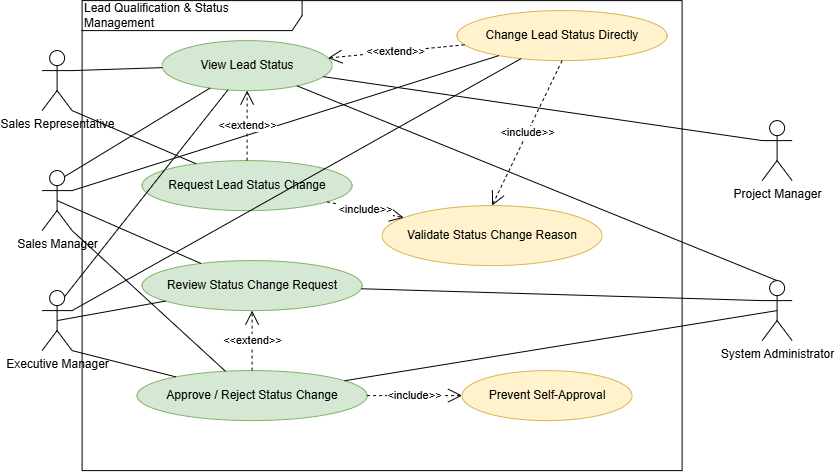

The diagram above was exported from draw.io. Its source (the exported page's mxGraphModel, read from the mxfile embedded in the PNG):
<mxGraphModel dx="771" dy="-508" grid="1" gridSize="10" guides="1" tooltips="1" connect="1" arrows="1" fold="1" page="1" pageScale="1" pageWidth="850" pageHeight="1100" math="0" shadow="0">
  <root>
    <mxCell id="0" />
    <mxCell id="1" parent="0" />
    <mxCell id="2" parent="1" style="shape=umlFrame;whiteSpace=wrap;html=1;width=220;height=30;align=left;" value="Lead Qualification &amp; Status Management" vertex="1">
      <mxGeometry height="470" width="600" x="120" y="1840" as="geometry" />
    </mxCell>
    <mxCell id="3" parent="1" style="shape=umlActor;verticalLabelPosition=bottom;verticalAlign=top;html=1;outlineConnect=0;" value="Sales Representative" vertex="1">
      <mxGeometry height="60" width="30" x="80" y="1890" as="geometry" />
    </mxCell>
    <mxCell id="4" parent="1" style="shape=umlActor;verticalLabelPosition=bottom;verticalAlign=top;html=1;outlineConnect=0;" value="Sales Manager" vertex="1">
      <mxGeometry height="60" width="30" x="80" y="2010" as="geometry" />
    </mxCell>
    <mxCell id="5" parent="1" style="shape=umlActor;verticalLabelPosition=bottom;verticalAlign=top;html=1;outlineConnect=0;" value="Executive Manager" vertex="1">
      <mxGeometry height="60" width="30" x="80" y="2130" as="geometry" />
    </mxCell>
    <mxCell id="6" parent="1" style="shape=umlActor;verticalLabelPosition=bottom;verticalAlign=top;html=1;outlineConnect=0;" value="Project Manager" vertex="1">
      <mxGeometry height="60" width="30" x="800" y="1960" as="geometry" />
    </mxCell>
    <mxCell id="7" parent="1" style="shape=umlActor;verticalLabelPosition=bottom;verticalAlign=top;html=1;outlineConnect=0;" value="System Administrator" vertex="1">
      <mxGeometry height="60" width="30" x="800" y="2120" as="geometry" />
    </mxCell>
    <mxCell id="8" parent="1" style="ellipse;whiteSpace=wrap;html=1;fillColor=#d5e8d4;strokeColor=#82b366;" value="View Lead Status" vertex="1">
      <mxGeometry height="50" width="170" x="200" y="1880" as="geometry" />
    </mxCell>
    <mxCell id="9" parent="1" style="ellipse;whiteSpace=wrap;html=1;fillColor=#fff2cc;strokeColor=#d6b656;" value="Change Lead Status Directly" vertex="1">
      <mxGeometry height="50" width="210" x="495" y="1850" as="geometry" />
    </mxCell>
    <mxCell id="10" parent="1" style="ellipse;whiteSpace=wrap;html=1;fillColor=#d5e8d4;strokeColor=#82b366;" value="Request Lead Status Change" vertex="1">
      <mxGeometry height="50" width="210" x="180" y="2000" as="geometry" />
    </mxCell>
    <mxCell id="11" parent="1" style="ellipse;whiteSpace=wrap;html=1;fillColor=#d5e8d4;strokeColor=#82b366;" value="Review Status Change Request" vertex="1">
      <mxGeometry height="50" width="220" x="180" y="2100" as="geometry" />
    </mxCell>
    <mxCell id="12" parent="1" style="ellipse;whiteSpace=wrap;html=1;fillColor=#d5e8d4;strokeColor=#82b366;" value="Approve / Reject Status Change" vertex="1">
      <mxGeometry height="50" width="230" x="175" y="2210" as="geometry" />
    </mxCell>
    <mxCell id="13" parent="1" style="ellipse;whiteSpace=wrap;html=1;fillColor=#fff2cc;strokeColor=#d6b656;" value="Validate Status Change Reason" vertex="1">
      <mxGeometry height="60" width="220" x="420" y="2045" as="geometry" />
    </mxCell>
    <mxCell id="14" parent="1" style="ellipse;whiteSpace=wrap;html=1;fillColor=#fff2cc;strokeColor=#d6b656;" value="Prevent Self-Approval" vertex="1">
      <mxGeometry height="50" width="170" x="500" y="2210" as="geometry" />
    </mxCell>
    <mxCell id="15" edge="1" parent="1" source="3" style="endArrow=none;html=1;rounded=0;exitX=1;exitY=0.3333333333333333;exitDx=0;exitDy=0;exitPerimeter=0;" target="8" value="">
      <mxGeometry relative="1" as="geometry" />
    </mxCell>
    <mxCell id="16" edge="1" parent="1" source="3" style="endArrow=none;html=1;rounded=0;exitX=1;exitY=1;exitDx=0;exitDy=0;exitPerimeter=0;" target="10" value="">
      <mxGeometry relative="1" as="geometry" />
    </mxCell>
    <mxCell id="17" edge="1" parent="1" source="4" style="endArrow=none;html=1;rounded=0;exitX=0.75;exitY=0.1;exitDx=0;exitDy=0;exitPerimeter=0;" target="8" value="">
      <mxGeometry relative="1" as="geometry" />
    </mxCell>
    <mxCell id="18" edge="1" parent="1" source="4" style="endArrow=none;html=1;rounded=0;exitX=1;exitY=0.3333333333333333;exitDx=0;exitDy=0;exitPerimeter=0;" target="9" value="">
      <mxGeometry relative="1" as="geometry" />
    </mxCell>
    <mxCell id="19" edge="1" parent="1" source="4" style="endArrow=none;html=1;rounded=0;exitX=0.5;exitY=0.5;exitDx=0;exitDy=0;exitPerimeter=0;" target="11" value="">
      <mxGeometry relative="1" as="geometry" />
    </mxCell>
    <mxCell id="20" edge="1" parent="1" source="4" style="endArrow=none;html=1;rounded=0;exitX=1;exitY=1;exitDx=0;exitDy=0;exitPerimeter=0;" target="12" value="">
      <mxGeometry relative="1" as="geometry" />
    </mxCell>
    <mxCell id="21" edge="1" parent="1" source="5" style="endArrow=none;html=1;rounded=0;exitX=0.75;exitY=0.1;exitDx=0;exitDy=0;exitPerimeter=0;" target="8" value="">
      <mxGeometry relative="1" as="geometry" />
    </mxCell>
    <mxCell id="22" edge="1" parent="1" source="5" style="endArrow=none;html=1;rounded=0;exitX=1;exitY=0.3333333333333333;exitDx=0;exitDy=0;exitPerimeter=0;" target="9" value="">
      <mxGeometry relative="1" as="geometry" />
    </mxCell>
    <mxCell id="23" edge="1" parent="1" source="5" style="endArrow=none;html=1;rounded=0;exitX=0.5;exitY=0.5;exitDx=0;exitDy=0;exitPerimeter=0;" target="11" value="">
      <mxGeometry relative="1" as="geometry" />
    </mxCell>
    <mxCell id="24" edge="1" parent="1" source="5" style="endArrow=none;html=1;rounded=0;exitX=1;exitY=1;exitDx=0;exitDy=0;exitPerimeter=0;" target="12" value="">
      <mxGeometry relative="1" as="geometry" />
    </mxCell>
    <mxCell id="25" edge="1" parent="1" source="6" style="endArrow=none;html=1;rounded=0;exitX=0;exitY=0.3333333333333333;exitDx=0;exitDy=0;exitPerimeter=0;" target="8" value="">
      <mxGeometry relative="1" as="geometry" />
    </mxCell>
    <mxCell id="26" edge="1" parent="1" source="7" style="endArrow=none;html=1;rounded=0;exitX=0.5;exitY=0;exitDx=0;exitDy=0;exitPerimeter=0;" target="8" value="">
      <mxGeometry relative="1" as="geometry" />
    </mxCell>
    <mxCell id="27" edge="1" parent="1" source="7" style="endArrow=none;html=1;rounded=0;exitX=0;exitY=0.3333333333333333;exitDx=0;exitDy=0;exitPerimeter=0;" target="11" value="">
      <mxGeometry relative="1" as="geometry" />
    </mxCell>
    <mxCell id="28" edge="1" parent="1" source="7" style="endArrow=none;html=1;rounded=0;exitX=0.5;exitY=0.5;exitDx=0;exitDy=0;exitPerimeter=0;" target="12" value="">
      <mxGeometry relative="1" as="geometry" />
    </mxCell>
    <mxCell id="29" edge="1" parent="1" source="9" style="dashed=1;endArrow=open;endFill=0;endSize=12;html=1;rounded=0;" target="8" value="&amp;lt;&amp;lt;extend&amp;gt;&amp;gt;">
      <mxGeometry relative="1" x="0.0066" as="geometry">
        <mxPoint as="offset" />
      </mxGeometry>
    </mxCell>
    <mxCell id="30" edge="1" parent="1" source="10" style="dashed=1;endArrow=open;endFill=0;endSize=12;html=1;rounded=0;edgeStyle=orthogonalEdgeStyle;" target="8" value="&amp;lt;&amp;lt;extend&amp;gt;&amp;gt;">
      <mxGeometry relative="1" as="geometry" />
    </mxCell>
    <mxCell id="31" edge="1" parent="1" source="10" style="dashed=1;endArrow=open;endFill=0;endSize=12;html=1;rounded=0;" target="13" value="&amp;lt;include&amp;gt;&amp;gt;">
      <mxGeometry relative="1" x="-0.0062" as="geometry">
        <mxPoint as="offset" />
      </mxGeometry>
    </mxCell>
    <mxCell id="32" edge="1" parent="1" source="12" style="dashed=1;endArrow=open;endFill=0;endSize=12;html=1;rounded=0;edgeStyle=orthogonalEdgeStyle;" target="11" value="&amp;lt;&amp;lt;extend&amp;gt;&amp;gt;">
      <mxGeometry relative="1" x="0.0175" as="geometry">
        <mxPoint as="offset" />
      </mxGeometry>
    </mxCell>
    <mxCell id="33" edge="1" parent="1" source="12" style="dashed=1;endArrow=open;endFill=0;endSize=12;html=1;rounded=0;edgeStyle=orthogonalEdgeStyle;" target="14" value="&amp;lt;include&amp;gt;&amp;gt;">
      <mxGeometry relative="1" as="geometry" />
    </mxCell>
    <mxCell id="73Sbz2caMFEaIj-A0aZX-33" edge="1" parent="1" source="9" style="dashed=1;endArrow=open;endFill=0;endSize=12;html=1;rounded=0;entryX=0.5;entryY=0;entryDx=0;entryDy=0;exitX=0.5;exitY=1;exitDx=0;exitDy=0;" target="13" value="&amp;lt;include&amp;gt;&amp;gt;">
      <mxGeometry relative="1" x="-0.0062" as="geometry">
        <mxPoint as="offset" />
        <mxPoint x="250" y="2340" as="sourcePoint" />
        <mxPoint x="327" y="2356" as="targetPoint" />
      </mxGeometry>
    </mxCell>
  </root>
</mxGraphModel>